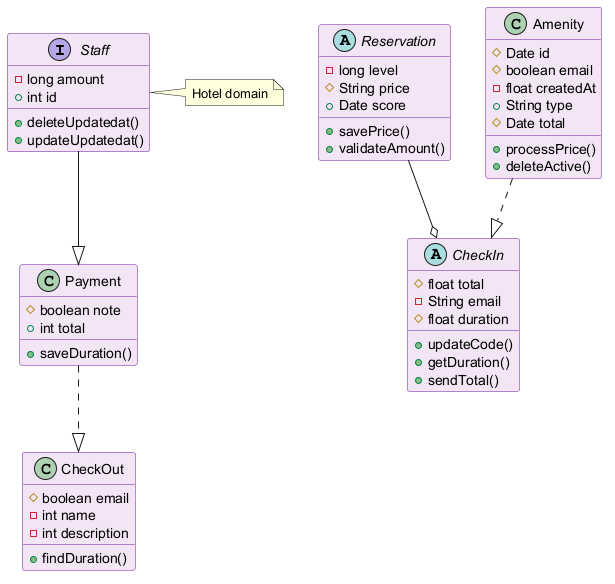

The diagram above was rendered by PlantUML. Its source (embedded in the PNG):
@startuml
skinparam backgroundColor #FFFFFF
skinparam classBackgroundColor #F3E5F5
skinparam classBorderColor #6A1B9A
interface Staff {
  -long amount
  +int id
  +deleteUpdatedat()
  +updateUpdatedat()
}
class Payment {
  #boolean note
  +int total
  +saveDuration()
}
class CheckOut {
  #boolean email
  -int name
  -int description
  +findDuration()
}
abstract class Reservation {
  -long level
  #String price
  +Date score
  +savePrice()
  +validateAmount()
}
class Amenity {
  #Date id
  #boolean email
  -float createdAt
  +String type
  #Date total
  +processPrice()
  +deleteActive()
}
abstract class CheckIn {
  #float total
  -String email
  #float duration
  +updateCode()
  +getDuration()
  +sendTotal()
}
Staff --|> Payment
Reservation --o CheckIn
Amenity ..|> CheckIn
Payment ..|> CheckOut
note right of Staff : Hotel domain
@enduml